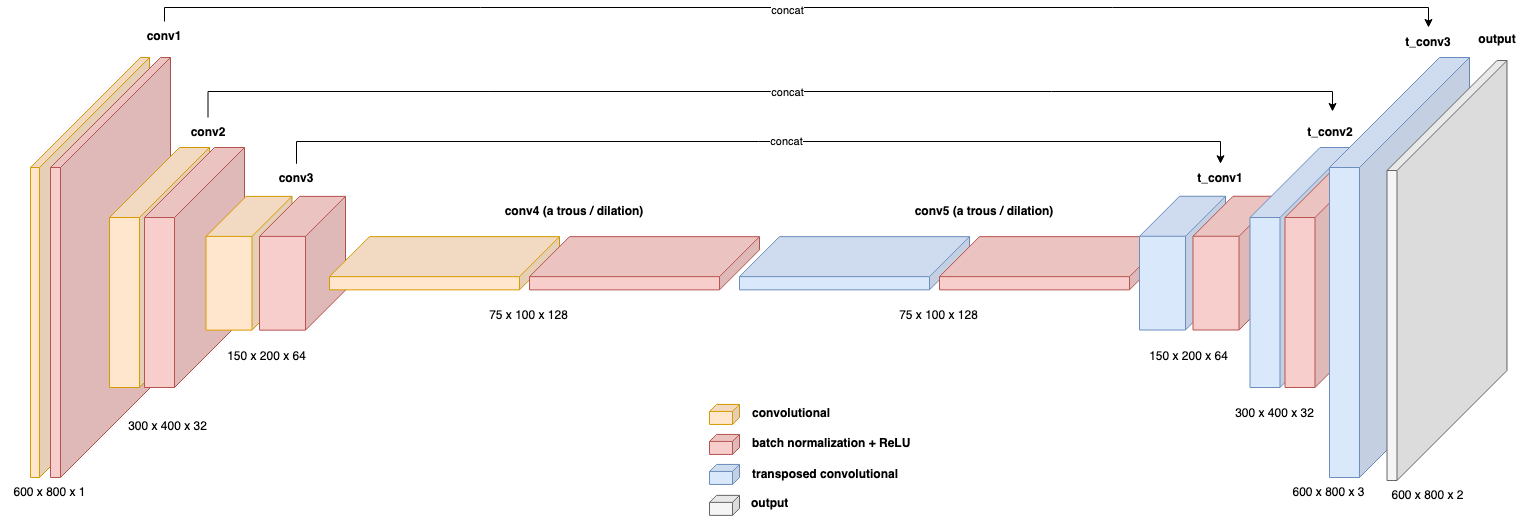

The diagram above was exported from draw.io. Its source (the exported page's mxGraphModel, read from the mxfile embedded in the PNG):
<mxGraphModel dx="1434" dy="769" grid="1" gridSize="10" guides="1" tooltips="1" connect="1" arrows="1" fold="1" page="1" pageScale="1" pageWidth="827" pageHeight="583" background="#FFFFFF" math="0" shadow="0">
  <root>
    <mxCell id="0" />
    <mxCell id="1" parent="0" />
    <mxCell id="4f-DMQIj-ya-iA7LCkDa-1" value="" style="shape=cube;whiteSpace=wrap;html=1;boundedLbl=1;backgroundOutline=1;darkOpacity=0.05;darkOpacity2=0.1;size=110;direction=east;flipH=1;fillColor=#ffe6cc;strokeColor=#d79b00;resizeHeight=1;resizeWidth=1;" parent="1" vertex="1">
      <mxGeometry x="71" y="96" width="119" height="420" as="geometry" />
    </mxCell>
    <mxCell id="4f-DMQIj-ya-iA7LCkDa-2" value="" style="shape=cube;whiteSpace=wrap;html=1;boundedLbl=1;backgroundOutline=1;darkOpacity=0.05;darkOpacity2=0.1;size=110;direction=east;flipH=1;fillColor=#f8cecc;strokeColor=#b85450;" parent="1" vertex="1">
      <mxGeometry x="91" y="96" width="120" height="420" as="geometry" />
    </mxCell>
    <mxCell id="4f-DMQIj-ya-iA7LCkDa-4" value="" style="shape=cube;whiteSpace=wrap;html=1;boundedLbl=1;backgroundOutline=1;darkOpacity=0.05;darkOpacity2=0.1;size=70;direction=east;flipH=1;fillColor=#ffe6cc;strokeColor=#d79b00;" parent="1" vertex="1">
      <mxGeometry x="150" y="186" width="100" height="240" as="geometry" />
    </mxCell>
    <mxCell id="4f-DMQIj-ya-iA7LCkDa-5" value="" style="shape=cube;whiteSpace=wrap;html=1;boundedLbl=1;backgroundOutline=1;darkOpacity=0.05;darkOpacity2=0.1;size=70;direction=east;flipH=1;fillColor=#f8cecc;strokeColor=#b85450;" parent="1" vertex="1">
      <mxGeometry x="185" y="186" width="100" height="240" as="geometry" />
    </mxCell>
    <mxCell id="4f-DMQIj-ya-iA7LCkDa-6" value="" style="shape=cube;whiteSpace=wrap;html=1;boundedLbl=1;backgroundOutline=1;darkOpacity=0.05;darkOpacity2=0.1;size=40;direction=east;flipH=1;fillColor=#ffe6cc;strokeColor=#d79b00;" parent="1" vertex="1">
      <mxGeometry x="246.5" y="234.88" width="86" height="133.75" as="geometry" />
    </mxCell>
    <mxCell id="4f-DMQIj-ya-iA7LCkDa-9" value="" style="shape=cube;whiteSpace=wrap;html=1;boundedLbl=1;backgroundOutline=1;darkOpacity=0.05;darkOpacity2=0.1;size=40;direction=east;flipH=1;fillColor=#f8cecc;strokeColor=#b85450;" parent="1" vertex="1">
      <mxGeometry x="300" y="234.88" width="86" height="133.75" as="geometry" />
    </mxCell>
    <mxCell id="4f-DMQIj-ya-iA7LCkDa-23" value="" style="shape=cube;whiteSpace=wrap;html=1;boundedLbl=1;backgroundOutline=1;darkOpacity=0.05;darkOpacity2=0.1;size=7;direction=east;flipH=1;fillColor=#ffe6cc;strokeColor=#d79b00;" parent="1" vertex="1">
      <mxGeometry x="750" y="442.94000000000005" width="30" height="20" as="geometry" />
    </mxCell>
    <mxCell id="4f-DMQIj-ya-iA7LCkDa-24" value="" style="shape=cube;whiteSpace=wrap;html=1;boundedLbl=1;backgroundOutline=1;darkOpacity=0.05;darkOpacity2=0.1;size=7;direction=east;flipH=1;fillColor=#f8cecc;strokeColor=#b85450;" parent="1" vertex="1">
      <mxGeometry x="750" y="472.94000000000005" width="30" height="20" as="geometry" />
    </mxCell>
    <mxCell id="4f-DMQIj-ya-iA7LCkDa-26" value="" style="shape=cube;whiteSpace=wrap;html=1;boundedLbl=1;backgroundOutline=1;darkOpacity=0.05;darkOpacity2=0.1;size=7;direction=east;flipH=1;fillColor=#dae8fc;strokeColor=#6c8ebf;" parent="1" vertex="1">
      <mxGeometry x="750" y="502.94000000000005" width="30" height="20" as="geometry" />
    </mxCell>
    <mxCell id="3RZAmhG9JG_QPpWDEE4E-24" style="edgeStyle=orthogonalEdgeStyle;rounded=0;orthogonalLoop=1;jettySize=auto;html=1;entryX=0.5;entryY=0;entryDx=0;entryDy=0;" parent="1" source="4f-DMQIj-ya-iA7LCkDa-29" target="3RZAmhG9JG_QPpWDEE4E-15" edge="1">
      <mxGeometry relative="1" as="geometry">
        <Array as="points">
          <mxPoint x="205" y="46" />
          <mxPoint x="1469" y="46" />
        </Array>
      </mxGeometry>
    </mxCell>
    <mxCell id="3RZAmhG9JG_QPpWDEE4E-25" value="concat" style="edgeLabel;html=1;align=center;verticalAlign=middle;resizable=0;points=[];" parent="3RZAmhG9JG_QPpWDEE4E-24" vertex="1" connectable="0">
      <mxGeometry x="-0.0231" y="-2" relative="1" as="geometry">
        <mxPoint x="2" as="offset" />
      </mxGeometry>
    </mxCell>
    <mxCell id="4f-DMQIj-ya-iA7LCkDa-29" value="&lt;b&gt;conv1&lt;/b&gt;" style="text;html=1;strokeColor=none;fillColor=none;align=center;verticalAlign=middle;whiteSpace=wrap;rounded=0;" parent="1" vertex="1">
      <mxGeometry x="185" y="60" width="40" height="30" as="geometry" />
    </mxCell>
    <mxCell id="4f-DMQIj-ya-iA7LCkDa-31" value="&lt;b&gt;conv2&lt;/b&gt;" style="text;html=1;strokeColor=none;fillColor=none;align=center;verticalAlign=middle;whiteSpace=wrap;rounded=0;" parent="1" vertex="1">
      <mxGeometry x="228.5" y="156" width="40" height="30" as="geometry" />
    </mxCell>
    <mxCell id="3RZAmhG9JG_QPpWDEE4E-20" style="edgeStyle=orthogonalEdgeStyle;rounded=0;orthogonalLoop=1;jettySize=auto;html=1;entryX=0.5;entryY=0;entryDx=0;entryDy=0;" parent="1" source="4f-DMQIj-ya-iA7LCkDa-32" target="3RZAmhG9JG_QPpWDEE4E-7" edge="1">
      <mxGeometry relative="1" as="geometry">
        <Array as="points">
          <mxPoint x="337" y="180" />
          <mxPoint x="1261" y="180" />
        </Array>
      </mxGeometry>
    </mxCell>
    <mxCell id="3RZAmhG9JG_QPpWDEE4E-21" value="concat" style="edgeLabel;html=1;align=center;verticalAlign=middle;resizable=0;points=[];" parent="3RZAmhG9JG_QPpWDEE4E-20" vertex="1" connectable="0">
      <mxGeometry x="0.0681" y="1" relative="1" as="geometry">
        <mxPoint x="-5" as="offset" />
      </mxGeometry>
    </mxCell>
    <mxCell id="4f-DMQIj-ya-iA7LCkDa-32" value="&lt;b&gt;conv3&lt;/b&gt;" style="text;html=1;strokeColor=none;fillColor=none;align=center;verticalAlign=middle;whiteSpace=wrap;rounded=0;" parent="1" vertex="1">
      <mxGeometry x="317" y="202.25" width="40" height="30" as="geometry" />
    </mxCell>
    <mxCell id="4f-DMQIj-ya-iA7LCkDa-33" value="&lt;b&gt;conv4 (a trous / dilation)&lt;/b&gt;" style="text;html=1;strokeColor=none;fillColor=none;align=center;verticalAlign=middle;whiteSpace=wrap;rounded=0;" parent="1" vertex="1">
      <mxGeometry x="520" y="234.88" width="190" height="30" as="geometry" />
    </mxCell>
    <mxCell id="4f-DMQIj-ya-iA7LCkDa-38" value="600 x 800 x 1" style="text;html=1;strokeColor=none;fillColor=none;align=center;verticalAlign=middle;whiteSpace=wrap;rounded=0;" parent="1" vertex="1">
      <mxGeometry x="41" y="516" width="99" height="30" as="geometry" />
    </mxCell>
    <mxCell id="4f-DMQIj-ya-iA7LCkDa-39" value="300 x 400 x 32" style="text;html=1;strokeColor=none;fillColor=none;align=center;verticalAlign=middle;whiteSpace=wrap;rounded=0;" parent="1" vertex="1">
      <mxGeometry x="159" y="450" width="99" height="30" as="geometry" />
    </mxCell>
    <mxCell id="4f-DMQIj-ya-iA7LCkDa-40" value="150 x 200 x 64" style="text;html=1;strokeColor=none;fillColor=none;align=center;verticalAlign=middle;whiteSpace=wrap;rounded=0;" parent="1" vertex="1">
      <mxGeometry x="258" y="380" width="99" height="30" as="geometry" />
    </mxCell>
    <mxCell id="4f-DMQIj-ya-iA7LCkDa-50" value="convolutional" style="text;html=1;strokeColor=none;fillColor=none;align=left;verticalAlign=middle;whiteSpace=wrap;rounded=0;fontStyle=1" parent="1" vertex="1">
      <mxGeometry x="791" y="440" width="138" height="23.88" as="geometry" />
    </mxCell>
    <mxCell id="4f-DMQIj-ya-iA7LCkDa-51" value="batch normalization + ReLU" style="text;html=1;strokeColor=none;fillColor=none;align=left;verticalAlign=middle;whiteSpace=wrap;rounded=0;fontStyle=1" parent="1" vertex="1">
      <mxGeometry x="791" y="470" width="169" height="23.88" as="geometry" />
    </mxCell>
    <mxCell id="4f-DMQIj-ya-iA7LCkDa-52" value="transposed convolutional" style="text;html=1;strokeColor=none;fillColor=none;align=left;verticalAlign=middle;whiteSpace=wrap;rounded=0;fontStyle=1" parent="1" vertex="1">
      <mxGeometry x="791" y="501.06" width="149" height="23.88" as="geometry" />
    </mxCell>
    <mxCell id="QKVsY-BfQXPxz6gfyCGG-2" value="" style="shape=cube;whiteSpace=wrap;html=1;boundedLbl=1;backgroundOutline=1;darkOpacity=0.05;darkOpacity2=0.1;size=40;direction=east;flipH=1;fillColor=#ffe6cc;strokeColor=#d79b00;" parent="1" vertex="1">
      <mxGeometry x="370" y="275.15" width="230" height="53.2" as="geometry" />
    </mxCell>
    <mxCell id="QKVsY-BfQXPxz6gfyCGG-3" value="" style="shape=cube;whiteSpace=wrap;html=1;boundedLbl=1;backgroundOutline=1;darkOpacity=0.05;darkOpacity2=0.1;size=40;direction=east;flipH=1;fillColor=#f8cecc;strokeColor=#b85450;" parent="1" vertex="1">
      <mxGeometry x="570" y="275.15" width="230" height="53.2" as="geometry" />
    </mxCell>
    <mxCell id="QKVsY-BfQXPxz6gfyCGG-4" value="75 x 100 x 128" style="text;html=1;strokeColor=none;fillColor=none;align=center;verticalAlign=middle;whiteSpace=wrap;rounded=0;" parent="1" vertex="1">
      <mxGeometry x="520" y="338.63" width="99" height="30" as="geometry" />
    </mxCell>
    <mxCell id="3RZAmhG9JG_QPpWDEE4E-1" value="&lt;b&gt;conv5 (a trous / dilation)&lt;/b&gt;" style="text;html=1;strokeColor=none;fillColor=none;align=center;verticalAlign=middle;whiteSpace=wrap;rounded=0;" parent="1" vertex="1">
      <mxGeometry x="930" y="234.88" width="190" height="30" as="geometry" />
    </mxCell>
    <mxCell id="3RZAmhG9JG_QPpWDEE4E-2" value="" style="shape=cube;whiteSpace=wrap;html=1;boundedLbl=1;backgroundOutline=1;darkOpacity=0.05;darkOpacity2=0.1;size=40;direction=east;flipH=1;fillColor=#dae8fc;strokeColor=#6c8ebf;" parent="1" vertex="1">
      <mxGeometry x="780" y="275.15" width="230" height="53.2" as="geometry" />
    </mxCell>
    <mxCell id="3RZAmhG9JG_QPpWDEE4E-3" value="" style="shape=cube;whiteSpace=wrap;html=1;boundedLbl=1;backgroundOutline=1;darkOpacity=0.05;darkOpacity2=0.1;size=40;direction=east;flipH=1;fillColor=#f8cecc;strokeColor=#b85450;" parent="1" vertex="1">
      <mxGeometry x="980" y="275.15" width="230" height="53.2" as="geometry" />
    </mxCell>
    <mxCell id="3RZAmhG9JG_QPpWDEE4E-4" value="75 x 100 x 128" style="text;html=1;strokeColor=none;fillColor=none;align=center;verticalAlign=middle;whiteSpace=wrap;rounded=0;" parent="1" vertex="1">
      <mxGeometry x="930" y="338.63" width="99" height="30" as="geometry" />
    </mxCell>
    <mxCell id="3RZAmhG9JG_QPpWDEE4E-5" value="" style="shape=cube;whiteSpace=wrap;html=1;boundedLbl=1;backgroundOutline=1;darkOpacity=0.05;darkOpacity2=0.1;size=40;direction=east;flipH=1;fillColor=#dae8fc;strokeColor=#6c8ebf;" parent="1" vertex="1">
      <mxGeometry x="1180" y="234.76" width="86" height="133.75" as="geometry" />
    </mxCell>
    <mxCell id="3RZAmhG9JG_QPpWDEE4E-6" value="" style="shape=cube;whiteSpace=wrap;html=1;boundedLbl=1;backgroundOutline=1;darkOpacity=0.05;darkOpacity2=0.1;size=40;direction=east;flipH=1;fillColor=#f8cecc;strokeColor=#b85450;" parent="1" vertex="1">
      <mxGeometry x="1233.5" y="234.76" width="86" height="133.75" as="geometry" />
    </mxCell>
    <mxCell id="3RZAmhG9JG_QPpWDEE4E-7" value="&lt;b&gt;t_conv1&lt;/b&gt;" style="text;html=1;strokeColor=none;fillColor=none;align=center;verticalAlign=middle;whiteSpace=wrap;rounded=0;" parent="1" vertex="1">
      <mxGeometry x="1241" y="202.25" width="40" height="30" as="geometry" />
    </mxCell>
    <mxCell id="3RZAmhG9JG_QPpWDEE4E-8" value="150 x 200 x 64" style="text;html=1;strokeColor=none;fillColor=none;align=center;verticalAlign=middle;whiteSpace=wrap;rounded=0;" parent="1" vertex="1">
      <mxGeometry x="1180" y="380" width="99" height="30" as="geometry" />
    </mxCell>
    <mxCell id="3RZAmhG9JG_QPpWDEE4E-9" value="" style="shape=cube;whiteSpace=wrap;html=1;boundedLbl=1;backgroundOutline=1;darkOpacity=0.05;darkOpacity2=0.1;size=70;direction=east;flipH=1;fillColor=#dae8fc;strokeColor=#6c8ebf;" parent="1" vertex="1">
      <mxGeometry x="1290.5" y="186" width="100" height="240" as="geometry" />
    </mxCell>
    <mxCell id="3RZAmhG9JG_QPpWDEE4E-10" value="" style="shape=cube;whiteSpace=wrap;html=1;boundedLbl=1;backgroundOutline=1;darkOpacity=0.05;darkOpacity2=0.1;size=70;direction=east;flipH=1;fillColor=#f8cecc;strokeColor=#b85450;" parent="1" vertex="1">
      <mxGeometry x="1325.5" y="186" width="100" height="240" as="geometry" />
    </mxCell>
    <mxCell id="3RZAmhG9JG_QPpWDEE4E-11" value="&lt;b&gt;t_conv2&lt;/b&gt;" style="text;html=1;strokeColor=none;fillColor=none;align=center;verticalAlign=middle;whiteSpace=wrap;rounded=0;" parent="1" vertex="1">
      <mxGeometry x="1350.5" y="156" width="40" height="30" as="geometry" />
    </mxCell>
    <mxCell id="3RZAmhG9JG_QPpWDEE4E-12" value="300 x 400 x 32" style="text;html=1;strokeColor=none;fillColor=none;align=center;verticalAlign=middle;whiteSpace=wrap;rounded=0;" parent="1" vertex="1">
      <mxGeometry x="1266" y="436.94" width="99" height="30" as="geometry" />
    </mxCell>
    <mxCell id="3RZAmhG9JG_QPpWDEE4E-13" value="" style="shape=cube;whiteSpace=wrap;html=1;boundedLbl=1;backgroundOutline=1;darkOpacity=0.05;darkOpacity2=0.1;size=110;direction=east;flipH=1;fillColor=#dae8fc;strokeColor=#6c8ebf;resizeHeight=1;resizeWidth=1;" parent="1" vertex="1">
      <mxGeometry x="1370" y="96" width="140" height="420" as="geometry" />
    </mxCell>
    <mxCell id="3RZAmhG9JG_QPpWDEE4E-15" value="&lt;b&gt;t_conv3&lt;/b&gt;" style="text;html=1;strokeColor=none;fillColor=none;align=center;verticalAlign=middle;whiteSpace=wrap;rounded=0;" parent="1" vertex="1">
      <mxGeometry x="1449" y="66" width="40" height="30" as="geometry" />
    </mxCell>
    <mxCell id="3RZAmhG9JG_QPpWDEE4E-16" value="600 x 800 x 3" style="text;html=1;strokeColor=none;fillColor=none;align=center;verticalAlign=middle;whiteSpace=wrap;rounded=0;" parent="1" vertex="1">
      <mxGeometry x="1319.5" y="516" width="99" height="30" as="geometry" />
    </mxCell>
    <mxCell id="3RZAmhG9JG_QPpWDEE4E-17" value="" style="shape=cube;whiteSpace=wrap;html=1;boundedLbl=1;backgroundOutline=1;darkOpacity=0.05;darkOpacity2=0.1;size=110;direction=east;flipH=1;fillColor=#f5f5f5;strokeColor=#666666;fontColor=#333333;" parent="1" vertex="1">
      <mxGeometry x="1427.5" y="99" width="120" height="420" as="geometry" />
    </mxCell>
    <mxCell id="3RZAmhG9JG_QPpWDEE4E-18" value="600 x 800 x 2" style="text;html=1;strokeColor=none;fillColor=none;align=center;verticalAlign=middle;whiteSpace=wrap;rounded=0;" parent="1" vertex="1">
      <mxGeometry x="1418.5" y="519" width="99" height="30" as="geometry" />
    </mxCell>
    <mxCell id="3RZAmhG9JG_QPpWDEE4E-19" value="&lt;b&gt;output&lt;/b&gt;" style="text;html=1;strokeColor=none;fillColor=none;align=center;verticalAlign=middle;whiteSpace=wrap;rounded=0;" parent="1" vertex="1">
      <mxGeometry x="1517.5" y="63" width="40" height="30" as="geometry" />
    </mxCell>
    <mxCell id="3RZAmhG9JG_QPpWDEE4E-22" style="edgeStyle=orthogonalEdgeStyle;rounded=0;orthogonalLoop=1;jettySize=auto;html=1;entryX=0.563;entryY=-0.2;entryDx=0;entryDy=0;entryPerimeter=0;" parent="1" source="4f-DMQIj-ya-iA7LCkDa-31" target="3RZAmhG9JG_QPpWDEE4E-11" edge="1">
      <mxGeometry relative="1" as="geometry">
        <Array as="points">
          <mxPoint x="249" y="130" />
          <mxPoint x="1373" y="130" />
        </Array>
      </mxGeometry>
    </mxCell>
    <mxCell id="3RZAmhG9JG_QPpWDEE4E-23" value="concat" style="edgeLabel;html=1;align=center;verticalAlign=middle;resizable=0;points=[];" parent="3RZAmhG9JG_QPpWDEE4E-22" vertex="1" connectable="0">
      <mxGeometry x="0.0431" y="4" relative="1" as="geometry">
        <mxPoint x="-5" y="4" as="offset" />
      </mxGeometry>
    </mxCell>
    <mxCell id="3RZAmhG9JG_QPpWDEE4E-26" value="" style="shape=cube;whiteSpace=wrap;html=1;boundedLbl=1;backgroundOutline=1;darkOpacity=0.05;darkOpacity2=0.1;size=7;direction=east;flipH=1;fillColor=#f5f5f5;strokeColor=#666666;fontColor=#333333;" parent="1" vertex="1">
      <mxGeometry x="750" y="533.8800000000001" width="30" height="20" as="geometry" />
    </mxCell>
    <mxCell id="3RZAmhG9JG_QPpWDEE4E-27" value="output" style="text;html=1;strokeColor=none;fillColor=none;align=left;verticalAlign=middle;whiteSpace=wrap;rounded=0;fontStyle=1" parent="1" vertex="1">
      <mxGeometry x="790" y="530" width="138" height="23.88" as="geometry" />
    </mxCell>
  </root>
</mxGraphModel>